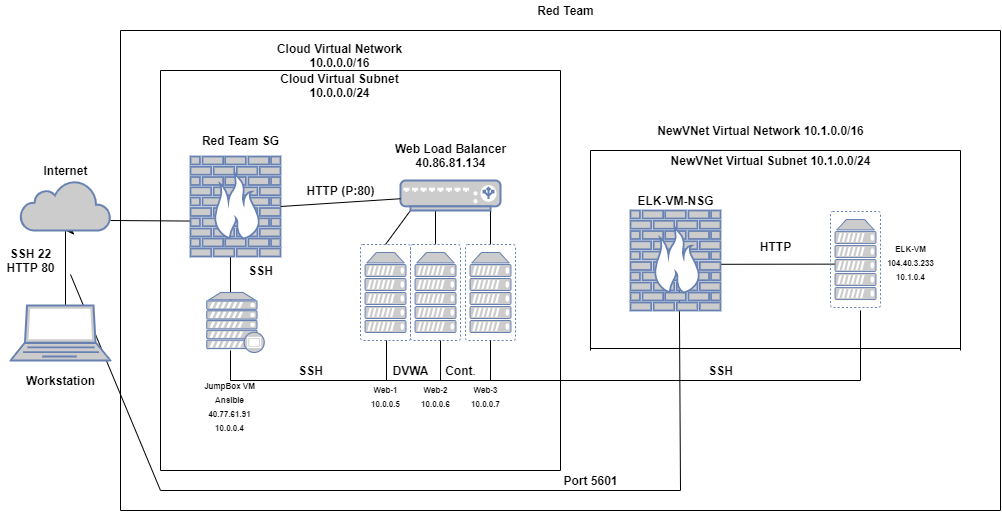

The diagram above was exported from draw.io. Its source (the exported page's mxGraphModel, read from the mxfile embedded in the PNG):
<mxGraphModel dx="1662" dy="737" grid="1" gridSize="10" guides="1" tooltips="1" connect="1" arrows="1" fold="1" page="1" pageScale="1" pageWidth="1100" pageHeight="850" math="0" shadow="0">
  <root>
    <mxCell id="0" />
    <mxCell id="1" parent="0" />
    <mxCell id="fzvgeGmxU60TbkuzIUxF-28" value="" style="endArrow=none;html=1;entryX=0.542;entryY=0.738;entryDx=0;entryDy=0;entryPerimeter=0;" parent="1" target="fzvgeGmxU60TbkuzIUxF-6" edge="1">
      <mxGeometry width="50" height="50" relative="1" as="geometry">
        <mxPoint x="680" y="580" as="sourcePoint" />
        <mxPoint x="675" y="500" as="targetPoint" />
      </mxGeometry>
    </mxCell>
    <mxCell id="fzvgeGmxU60TbkuzIUxF-26" value="" style="endArrow=none;html=1;" parent="1" edge="1">
      <mxGeometry width="50" height="50" relative="1" as="geometry">
        <mxPoint x="160" y="580" as="sourcePoint" />
        <mxPoint x="70" y="364" as="targetPoint" />
      </mxGeometry>
    </mxCell>
    <mxCell id="fzvgeGmxU60TbkuzIUxF-13" value="" style="endArrow=none;html=1;entryX=0.432;entryY=0.548;entryDx=0;entryDy=0;entryPerimeter=0;exitX=0.942;exitY=0.538;exitDx=0;exitDy=0;exitPerimeter=0;" parent="1" source="fzvgeGmxU60TbkuzIUxF-6" target="fzvgeGmxU60TbkuzIUxF-9" edge="1">
      <mxGeometry width="50" height="50" relative="1" as="geometry">
        <mxPoint x="735" y="400" as="sourcePoint" />
        <mxPoint x="785" y="350" as="targetPoint" />
      </mxGeometry>
    </mxCell>
    <mxCell id="a4gdVD4q1XzeNXoBUBtV-74" value="" style="endArrow=none;html=1;entryX=0.08;entryY=0.646;entryDx=0;entryDy=0;entryPerimeter=0;" parent="1" target="a4gdVD4q1XzeNXoBUBtV-8" edge="1">
      <mxGeometry width="50" height="50" relative="1" as="geometry">
        <mxPoint x="110" y="310" as="sourcePoint" />
        <mxPoint x="180" y="310" as="targetPoint" />
      </mxGeometry>
    </mxCell>
    <mxCell id="a4gdVD4q1XzeNXoBUBtV-54" value="" style="endArrow=none;html=1;exitX=0.5;exitY=0;exitDx=0;exitDy=0;exitPerimeter=0;entryX=0.9;entryY=1;entryDx=0;entryDy=0;entryPerimeter=0;" parent="1" source="a4gdVD4q1XzeNXoBUBtV-23" target="a4gdVD4q1XzeNXoBUBtV-15" edge="1">
      <mxGeometry width="50" height="50" relative="1" as="geometry">
        <mxPoint x="520" y="320" as="sourcePoint" />
        <mxPoint x="570" y="270" as="targetPoint" />
      </mxGeometry>
    </mxCell>
    <mxCell id="a4gdVD4q1XzeNXoBUBtV-55" value="" style="endArrow=none;html=1;entryX=0.35;entryY=1;entryDx=0;entryDy=0;entryPerimeter=0;" parent="1" target="a4gdVD4q1XzeNXoBUBtV-15" edge="1">
      <mxGeometry width="50" height="50" relative="1" as="geometry">
        <mxPoint x="435" y="334" as="sourcePoint" />
        <mxPoint x="485" y="284" as="targetPoint" />
      </mxGeometry>
    </mxCell>
    <mxCell id="a4gdVD4q1XzeNXoBUBtV-56" value="" style="endArrow=none;html=1;" parent="1" edge="1">
      <mxGeometry width="50" height="50" relative="1" as="geometry">
        <mxPoint x="385" y="334" as="sourcePoint" />
        <mxPoint x="410" y="300" as="targetPoint" />
      </mxGeometry>
    </mxCell>
    <mxCell id="a4gdVD4q1XzeNXoBUBtV-31" value="" style="endArrow=none;html=1;entryX=0.444;entryY=0.962;entryDx=0;entryDy=0;entryPerimeter=0;" parent="1" target="a4gdVD4q1XzeNXoBUBtV-8" edge="1">
      <mxGeometry width="50" height="50" relative="1" as="geometry">
        <mxPoint x="230" y="390" as="sourcePoint" />
        <mxPoint x="380" y="350" as="targetPoint" />
      </mxGeometry>
    </mxCell>
    <mxCell id="a4gdVD4q1XzeNXoBUBtV-3" value="" style="edgeStyle=orthogonalEdgeStyle;rounded=0;orthogonalLoop=1;jettySize=auto;html=1;entryX=0.5;entryY=1;entryDx=0;entryDy=0;entryPerimeter=0;" parent="1" source="a4gdVD4q1XzeNXoBUBtV-1" target="a4gdVD4q1XzeNXoBUBtV-2" edge="1">
      <mxGeometry relative="1" as="geometry">
        <Array as="points">
          <mxPoint x="65" y="295" />
          <mxPoint x="80" y="295" />
          <mxPoint x="80" y="320" />
        </Array>
      </mxGeometry>
    </mxCell>
    <mxCell id="a4gdVD4q1XzeNXoBUBtV-1" value="" style="fontColor=#0066CC;verticalAlign=top;verticalLabelPosition=bottom;labelPosition=center;align=center;html=1;outlineConnect=0;fillColor=#CCCCCC;strokeColor=#6881B3;gradientColor=none;gradientDirection=north;strokeWidth=2;shape=mxgraph.networks.laptop;" parent="1" vertex="1">
      <mxGeometry x="10" y="395" width="100" height="55" as="geometry" />
    </mxCell>
    <mxCell id="a4gdVD4q1XzeNXoBUBtV-2" value="" style="html=1;outlineConnect=0;fillColor=#CCCCCC;strokeColor=#6881B3;gradientColor=none;gradientDirection=north;strokeWidth=2;shape=mxgraph.networks.cloud;fontColor=#ffffff;" parent="1" vertex="1">
      <mxGeometry x="20" y="270" width="90" height="50" as="geometry" />
    </mxCell>
    <mxCell id="a4gdVD4q1XzeNXoBUBtV-5" value="&lt;b&gt;Workstation&lt;/b&gt;" style="text;html=1;align=center;verticalAlign=middle;resizable=0;points=[];autosize=1;" parent="1" vertex="1">
      <mxGeometry x="20" y="460" width="80" height="20" as="geometry" />
    </mxCell>
    <mxCell id="a4gdVD4q1XzeNXoBUBtV-6" value="&lt;b&gt;Internet&lt;/b&gt;" style="text;html=1;align=center;verticalAlign=middle;resizable=0;points=[];autosize=1;" parent="1" vertex="1">
      <mxGeometry x="35" y="250" width="60" height="20" as="geometry" />
    </mxCell>
    <mxCell id="a4gdVD4q1XzeNXoBUBtV-13" value="&lt;b&gt;Red Team SG&lt;/b&gt;" style="text;html=1;align=center;verticalAlign=middle;resizable=0;points=[];autosize=1;" parent="1" vertex="1">
      <mxGeometry x="195" y="220" width="90" height="20" as="geometry" />
    </mxCell>
    <mxCell id="a4gdVD4q1XzeNXoBUBtV-15" value="" style="fontColor=#0066CC;verticalAlign=top;verticalLabelPosition=bottom;labelPosition=center;align=center;html=1;outlineConnect=0;fillColor=#CCCCCC;strokeColor=#6881B3;gradientColor=none;gradientDirection=north;strokeWidth=2;shape=mxgraph.networks.load_balancer;" parent="1" vertex="1">
      <mxGeometry x="400" y="270" width="100" height="30" as="geometry" />
    </mxCell>
    <mxCell id="a4gdVD4q1XzeNXoBUBtV-8" value="" style="fontColor=#0066CC;verticalAlign=top;verticalLabelPosition=bottom;labelPosition=center;align=center;html=1;outlineConnect=0;fillColor=#CCCCCC;strokeColor=#6881B3;gradientColor=none;gradientDirection=north;strokeWidth=2;shape=mxgraph.networks.firewall;" parent="1" vertex="1">
      <mxGeometry x="190" y="246" width="90" height="100" as="geometry" />
    </mxCell>
    <mxCell id="a4gdVD4q1XzeNXoBUBtV-18" value="&lt;b&gt;Web Load Balancer&lt;br&gt;40.86.81.134&lt;br&gt;&lt;/b&gt;" style="text;html=1;align=center;verticalAlign=middle;resizable=0;points=[];autosize=1;" parent="1" vertex="1">
      <mxGeometry x="385" y="230" width="130" height="30" as="geometry" />
    </mxCell>
    <mxCell id="a4gdVD4q1XzeNXoBUBtV-19" value="&lt;b&gt;HTTP (P:80)&lt;/b&gt;" style="text;html=1;align=center;verticalAlign=middle;resizable=0;points=[];autosize=1;" parent="1" vertex="1">
      <mxGeometry x="300" y="270" width="80" height="20" as="geometry" />
    </mxCell>
    <mxCell id="a4gdVD4q1XzeNXoBUBtV-21" value="" style="fontColor=#0066CC;verticalAlign=top;verticalLabelPosition=bottom;labelPosition=center;align=center;html=1;outlineConnect=0;fillColor=#CCCCCC;strokeColor=#6881B3;gradientColor=none;gradientDirection=north;strokeWidth=2;shape=mxgraph.networks.virtual_server;" parent="1" vertex="1">
      <mxGeometry x="360" y="334" width="50" height="96" as="geometry" />
    </mxCell>
    <mxCell id="a4gdVD4q1XzeNXoBUBtV-22" value="" style="fontColor=#0066CC;verticalAlign=top;verticalLabelPosition=bottom;labelPosition=center;align=center;html=1;outlineConnect=0;fillColor=#CCCCCC;strokeColor=#6881B3;gradientColor=none;gradientDirection=north;strokeWidth=2;shape=mxgraph.networks.virtual_server;" parent="1" vertex="1">
      <mxGeometry x="410" y="334" width="50" height="96" as="geometry" />
    </mxCell>
    <mxCell id="a4gdVD4q1XzeNXoBUBtV-23" value="" style="fontColor=#0066CC;verticalAlign=top;verticalLabelPosition=bottom;labelPosition=center;align=center;html=1;outlineConnect=0;fillColor=#CCCCCC;strokeColor=#6881B3;gradientColor=none;gradientDirection=north;strokeWidth=2;shape=mxgraph.networks.virtual_server;" parent="1" vertex="1">
      <mxGeometry x="465" y="334" width="50" height="96" as="geometry" />
    </mxCell>
    <mxCell id="a4gdVD4q1XzeNXoBUBtV-30" value="" style="fontColor=#0066CC;verticalAlign=top;verticalLabelPosition=bottom;labelPosition=center;align=center;html=1;outlineConnect=0;fillColor=#CCCCCC;strokeColor=#6881B3;gradientColor=none;gradientDirection=north;strokeWidth=2;shape=mxgraph.networks.proxy_server;" parent="1" vertex="1">
      <mxGeometry x="206.25" y="382" width="57.5" height="60" as="geometry" />
    </mxCell>
    <mxCell id="a4gdVD4q1XzeNXoBUBtV-32" value="&lt;b&gt;SSH&lt;/b&gt;" style="text;html=1;align=center;verticalAlign=middle;resizable=0;points=[];autosize=1;" parent="1" vertex="1">
      <mxGeometry x="240" y="350" width="40" height="20" as="geometry" />
    </mxCell>
    <mxCell id="a4gdVD4q1XzeNXoBUBtV-34" value="" style="endArrow=none;html=1;" parent="1" edge="1">
      <mxGeometry width="50" height="50" relative="1" as="geometry">
        <mxPoint x="230" y="470" as="sourcePoint" />
        <mxPoint x="230" y="440" as="targetPoint" />
      </mxGeometry>
    </mxCell>
    <mxCell id="a4gdVD4q1XzeNXoBUBtV-36" value="" style="endArrow=none;html=1;" parent="1" edge="1">
      <mxGeometry width="50" height="50" relative="1" as="geometry">
        <mxPoint x="230" y="470" as="sourcePoint" />
        <mxPoint x="860" y="470" as="targetPoint" />
      </mxGeometry>
    </mxCell>
    <mxCell id="a4gdVD4q1XzeNXoBUBtV-45" value="" style="endArrow=none;html=1;entryX=0.3;entryY=1;entryDx=0;entryDy=0;entryPerimeter=0;" parent="1" edge="1">
      <mxGeometry width="50" height="50" relative="1" as="geometry">
        <mxPoint x="386" y="470" as="sourcePoint" />
        <mxPoint x="386" y="430" as="targetPoint" />
      </mxGeometry>
    </mxCell>
    <mxCell id="a4gdVD4q1XzeNXoBUBtV-47" value="" style="endArrow=none;html=1;" parent="1" edge="1">
      <mxGeometry width="50" height="50" relative="1" as="geometry">
        <mxPoint x="440" y="470" as="sourcePoint" />
        <mxPoint x="440" y="430" as="targetPoint" />
      </mxGeometry>
    </mxCell>
    <mxCell id="a4gdVD4q1XzeNXoBUBtV-48" value="" style="endArrow=none;html=1;entryX=0.5;entryY=1;entryDx=0;entryDy=0;entryPerimeter=0;" parent="1" target="a4gdVD4q1XzeNXoBUBtV-23" edge="1">
      <mxGeometry width="50" height="50" relative="1" as="geometry">
        <mxPoint x="490" y="470" as="sourcePoint" />
        <mxPoint x="540" y="420" as="targetPoint" />
      </mxGeometry>
    </mxCell>
    <mxCell id="a4gdVD4q1XzeNXoBUBtV-49" value="&lt;b&gt;SSH&lt;/b&gt;" style="text;html=1;align=center;verticalAlign=middle;resizable=0;points=[];autosize=1;" parent="1" vertex="1">
      <mxGeometry x="290" y="450" width="40" height="20" as="geometry" />
    </mxCell>
    <mxCell id="a4gdVD4q1XzeNXoBUBtV-50" value="&lt;b&gt;DVWA&lt;/b&gt;" style="text;html=1;align=center;verticalAlign=middle;resizable=0;points=[];autosize=1;" parent="1" vertex="1">
      <mxGeometry x="385" y="450" width="50" height="20" as="geometry" />
    </mxCell>
    <mxCell id="a4gdVD4q1XzeNXoBUBtV-51" value="&lt;b&gt;Cont&lt;/b&gt;." style="text;html=1;align=center;verticalAlign=middle;resizable=0;points=[];autosize=1;" parent="1" vertex="1">
      <mxGeometry x="435" y="450" width="50" height="20" as="geometry" />
    </mxCell>
    <mxCell id="a4gdVD4q1XzeNXoBUBtV-52" value="" style="endArrow=none;html=1;" parent="1" target="a4gdVD4q1XzeNXoBUBtV-15" edge="1">
      <mxGeometry width="50" height="50" relative="1" as="geometry">
        <mxPoint x="280" y="296" as="sourcePoint" />
        <mxPoint x="330" y="246" as="targetPoint" />
      </mxGeometry>
    </mxCell>
    <mxCell id="a4gdVD4q1XzeNXoBUBtV-53" value="&lt;b&gt;&lt;font style=&quot;font-size: 8px&quot;&gt;JumpBox VM&lt;br&gt;Ansible&lt;br&gt;40.77.61.91&lt;br&gt;10.0.0.4&lt;/font&gt;&lt;/b&gt;" style="text;html=1;align=center;verticalAlign=middle;resizable=0;points=[];autosize=1;" parent="1" vertex="1">
      <mxGeometry x="193.75" y="460" width="70" height="70" as="geometry" />
    </mxCell>
    <mxCell id="a4gdVD4q1XzeNXoBUBtV-57" value="&lt;b&gt;&lt;font style=&quot;font-size: 8px&quot;&gt;Web-1&lt;br&gt;10.0.0.5&lt;/font&gt;&lt;/b&gt;" style="text;html=1;align=center;verticalAlign=middle;resizable=0;points=[];autosize=1;" parent="1" vertex="1">
      <mxGeometry x="365" y="465" width="40" height="40" as="geometry" />
    </mxCell>
    <mxCell id="a4gdVD4q1XzeNXoBUBtV-58" value="&lt;b&gt;&lt;font style=&quot;font-size: 8px&quot;&gt;Web-2&lt;br&gt;10.0.0.6&lt;/font&gt;&lt;/b&gt;" style="text;html=1;align=center;verticalAlign=middle;resizable=0;points=[];autosize=1;" parent="1" vertex="1">
      <mxGeometry x="415" y="465" width="40" height="40" as="geometry" />
    </mxCell>
    <mxCell id="a4gdVD4q1XzeNXoBUBtV-59" value="&lt;b&gt;&lt;font style=&quot;font-size: 8px&quot;&gt;Web-3&lt;br&gt;10.0.0.7&lt;/font&gt;&lt;/b&gt;" style="text;html=1;align=center;verticalAlign=middle;resizable=0;points=[];autosize=1;" parent="1" vertex="1">
      <mxGeometry x="465" y="465" width="40" height="40" as="geometry" />
    </mxCell>
    <mxCell id="a4gdVD4q1XzeNXoBUBtV-62" value="" style="endArrow=none;html=1;" parent="1" edge="1">
      <mxGeometry width="50" height="50" relative="1" as="geometry">
        <mxPoint x="160" y="160" as="sourcePoint" />
        <mxPoint x="160" y="560" as="targetPoint" />
      </mxGeometry>
    </mxCell>
    <mxCell id="a4gdVD4q1XzeNXoBUBtV-63" value="" style="endArrow=none;html=1;" parent="1" edge="1">
      <mxGeometry width="50" height="50" relative="1" as="geometry">
        <mxPoint x="160" y="560" as="sourcePoint" />
        <mxPoint x="560" y="560" as="targetPoint" />
      </mxGeometry>
    </mxCell>
    <mxCell id="a4gdVD4q1XzeNXoBUBtV-64" value="" style="endArrow=none;html=1;" parent="1" edge="1">
      <mxGeometry width="50" height="50" relative="1" as="geometry">
        <mxPoint x="560" y="560" as="sourcePoint" />
        <mxPoint x="560" y="160" as="targetPoint" />
      </mxGeometry>
    </mxCell>
    <mxCell id="a4gdVD4q1XzeNXoBUBtV-65" value="" style="endArrow=none;html=1;" parent="1" edge="1">
      <mxGeometry width="50" height="50" relative="1" as="geometry">
        <mxPoint x="160" y="160" as="sourcePoint" />
        <mxPoint x="560" y="160" as="targetPoint" />
      </mxGeometry>
    </mxCell>
    <mxCell id="a4gdVD4q1XzeNXoBUBtV-66" value="&lt;b&gt;Cloud Virtual Network&lt;br&gt;10.0.0.0/16&lt;br&gt;&lt;/b&gt;" style="text;html=1;align=center;verticalAlign=middle;resizable=0;points=[];autosize=1;" parent="1" vertex="1">
      <mxGeometry x="268.75" y="130" width="140" height="30" as="geometry" />
    </mxCell>
    <mxCell id="a4gdVD4q1XzeNXoBUBtV-67" value="&lt;b&gt;Cloud Virtual Subnet&lt;br&gt;10.0.0.0/24&lt;/b&gt;" style="text;html=1;align=center;verticalAlign=middle;resizable=0;points=[];autosize=1;" parent="1" vertex="1">
      <mxGeometry x="273.75" y="160" width="130" height="30" as="geometry" />
    </mxCell>
    <mxCell id="a4gdVD4q1XzeNXoBUBtV-69" value="" style="endArrow=none;html=1;" parent="1" edge="1">
      <mxGeometry width="50" height="50" relative="1" as="geometry">
        <mxPoint x="120" y="600" as="sourcePoint" />
        <mxPoint x="1000" y="600" as="targetPoint" />
      </mxGeometry>
    </mxCell>
    <mxCell id="a4gdVD4q1XzeNXoBUBtV-70" value="" style="endArrow=none;html=1;" parent="1" edge="1">
      <mxGeometry width="50" height="50" relative="1" as="geometry">
        <mxPoint x="120" y="120" as="sourcePoint" />
        <mxPoint x="1000" y="120" as="targetPoint" />
      </mxGeometry>
    </mxCell>
    <mxCell id="a4gdVD4q1XzeNXoBUBtV-71" value="" style="endArrow=none;html=1;" parent="1" edge="1">
      <mxGeometry width="50" height="50" relative="1" as="geometry">
        <mxPoint x="120" y="600" as="sourcePoint" />
        <mxPoint x="120" y="120" as="targetPoint" />
      </mxGeometry>
    </mxCell>
    <mxCell id="a4gdVD4q1XzeNXoBUBtV-73" value="&lt;b&gt;Red Team&lt;/b&gt;" style="text;html=1;align=center;verticalAlign=middle;resizable=0;points=[];autosize=1;" parent="1" vertex="1">
      <mxGeometry x="530" y="90" width="70" height="20" as="geometry" />
    </mxCell>
    <mxCell id="fzvgeGmxU60TbkuzIUxF-1" value="" style="endArrow=none;html=1;" parent="1" edge="1">
      <mxGeometry width="50" height="50" relative="1" as="geometry">
        <mxPoint x="590" y="240" as="sourcePoint" />
        <mxPoint x="960" y="240" as="targetPoint" />
      </mxGeometry>
    </mxCell>
    <mxCell id="fzvgeGmxU60TbkuzIUxF-2" value="&lt;b&gt;NewVNet Virtual Network 10.1.0.0/16&lt;/b&gt;" style="text;html=1;align=center;verticalAlign=middle;resizable=0;points=[];autosize=1;" parent="1" vertex="1">
      <mxGeometry x="650" y="210" width="220" height="20" as="geometry" />
    </mxCell>
    <mxCell id="fzvgeGmxU60TbkuzIUxF-3" value="&lt;b&gt;NewVNet Virtual Subnet 10.1.0.0/24&lt;/b&gt;" style="text;html=1;align=center;verticalAlign=middle;resizable=0;points=[];autosize=1;" parent="1" vertex="1">
      <mxGeometry x="660" y="240" width="220" height="20" as="geometry" />
    </mxCell>
    <mxCell id="fzvgeGmxU60TbkuzIUxF-6" value="" style="fontColor=#0066CC;verticalAlign=top;verticalLabelPosition=bottom;labelPosition=center;align=center;html=1;outlineConnect=0;fillColor=#CCCCCC;strokeColor=#6881B3;gradientColor=none;gradientDirection=north;strokeWidth=2;shape=mxgraph.networks.firewall;" parent="1" vertex="1">
      <mxGeometry x="630" y="300" width="90" height="100" as="geometry" />
    </mxCell>
    <mxCell id="fzvgeGmxU60TbkuzIUxF-8" value="&lt;b&gt;ELK-VM-NSG&lt;/b&gt;" style="text;html=1;align=center;verticalAlign=middle;resizable=0;points=[];autosize=1;" parent="1" vertex="1">
      <mxGeometry x="630" y="280" width="90" height="20" as="geometry" />
    </mxCell>
    <mxCell id="fzvgeGmxU60TbkuzIUxF-9" value="" style="fontColor=#0066CC;verticalAlign=top;verticalLabelPosition=bottom;labelPosition=center;align=center;html=1;outlineConnect=0;fillColor=#CCCCCC;strokeColor=#6881B3;gradientColor=none;gradientDirection=north;strokeWidth=2;shape=mxgraph.networks.virtual_server;" parent="1" vertex="1">
      <mxGeometry x="830" y="301" width="50" height="96" as="geometry" />
    </mxCell>
    <mxCell id="fzvgeGmxU60TbkuzIUxF-11" value="&lt;b&gt;HTTP&lt;/b&gt;" style="text;html=1;align=center;verticalAlign=middle;resizable=0;points=[];autosize=1;" parent="1" vertex="1">
      <mxGeometry x="750" y="326" width="50" height="20" as="geometry" />
    </mxCell>
    <mxCell id="fzvgeGmxU60TbkuzIUxF-17" value="" style="endArrow=none;html=1;" parent="1" edge="1">
      <mxGeometry width="50" height="50" relative="1" as="geometry">
        <mxPoint x="860" y="400" as="sourcePoint" />
        <mxPoint x="860" y="470" as="targetPoint" />
      </mxGeometry>
    </mxCell>
    <mxCell id="fzvgeGmxU60TbkuzIUxF-19" value="" style="endArrow=none;html=1;" parent="1" edge="1">
      <mxGeometry width="50" height="50" relative="1" as="geometry">
        <mxPoint x="590" y="440" as="sourcePoint" />
        <mxPoint x="590" y="240" as="targetPoint" />
      </mxGeometry>
    </mxCell>
    <mxCell id="fzvgeGmxU60TbkuzIUxF-20" value="" style="endArrow=none;html=1;" parent="1" edge="1">
      <mxGeometry width="50" height="50" relative="1" as="geometry">
        <mxPoint x="590" y="438" as="sourcePoint" />
        <mxPoint x="960" y="438" as="targetPoint" />
      </mxGeometry>
    </mxCell>
    <mxCell id="fzvgeGmxU60TbkuzIUxF-21" value="" style="endArrow=none;html=1;" parent="1" edge="1">
      <mxGeometry width="50" height="50" relative="1" as="geometry">
        <mxPoint x="960" y="440" as="sourcePoint" />
        <mxPoint x="960" y="240" as="targetPoint" />
      </mxGeometry>
    </mxCell>
    <mxCell id="fzvgeGmxU60TbkuzIUxF-22" value="&lt;b&gt;SSH&lt;/b&gt;" style="text;html=1;align=center;verticalAlign=middle;resizable=0;points=[];autosize=1;" parent="1" vertex="1">
      <mxGeometry x="700" y="450" width="40" height="20" as="geometry" />
    </mxCell>
    <mxCell id="fzvgeGmxU60TbkuzIUxF-23" value="&lt;b&gt;&lt;font style=&quot;font-size: 8px&quot;&gt;ELK-VM&lt;br&gt;104.40.3.233&lt;br&gt;10.1.0.4&lt;/font&gt;&lt;/b&gt;" style="text;html=1;align=center;verticalAlign=middle;resizable=0;points=[];autosize=1;" parent="1" vertex="1">
      <mxGeometry x="880" y="326" width="60" height="50" as="geometry" />
    </mxCell>
    <mxCell id="fzvgeGmxU60TbkuzIUxF-24" value="" style="endArrow=none;html=1;" parent="1" edge="1">
      <mxGeometry width="50" height="50" relative="1" as="geometry">
        <mxPoint x="1000" y="600" as="sourcePoint" />
        <mxPoint x="1000" y="120" as="targetPoint" />
      </mxGeometry>
    </mxCell>
    <mxCell id="fzvgeGmxU60TbkuzIUxF-27" value="" style="endArrow=none;html=1;" parent="1" edge="1">
      <mxGeometry width="50" height="50" relative="1" as="geometry">
        <mxPoint x="160" y="580" as="sourcePoint" />
        <mxPoint x="680" y="580" as="targetPoint" />
      </mxGeometry>
    </mxCell>
    <mxCell id="fzvgeGmxU60TbkuzIUxF-29" value="&lt;b&gt;Port 5601&lt;/b&gt;" style="text;html=1;align=center;verticalAlign=middle;resizable=0;points=[];autosize=1;" parent="1" vertex="1">
      <mxGeometry x="555" y="560" width="70" height="20" as="geometry" />
    </mxCell>
    <mxCell id="fzvgeGmxU60TbkuzIUxF-31" value="&lt;b&gt;SSH 22&lt;br&gt;HTTP 80&lt;/b&gt;" style="text;html=1;align=center;verticalAlign=middle;resizable=0;points=[];autosize=1;" parent="1" vertex="1">
      <mxGeometry y="335" width="60" height="30" as="geometry" />
    </mxCell>
  </root>
</mxGraphModel>